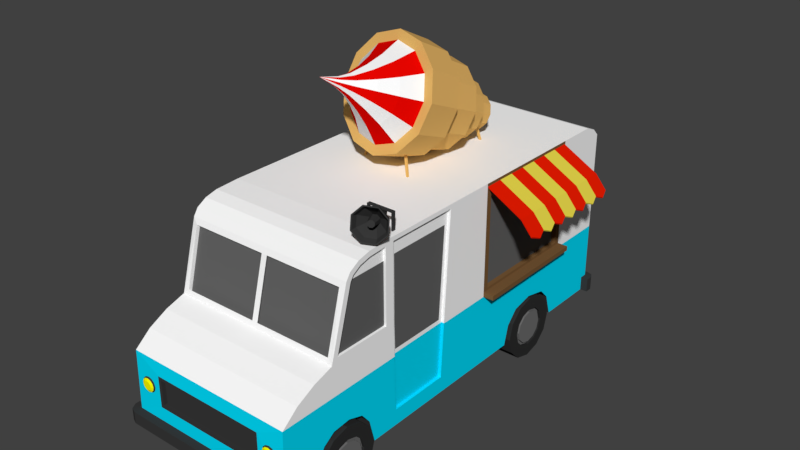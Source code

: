 # Source: icecream_truck013.blend  (saved by Blender 2.79.0; exported with 4.5.12 LTS)
import bpy
from mathutils import Matrix  # noqa: F401  (used for matrix-valued properties, if any)

bpy.ops.wm.read_factory_settings(use_empty=True)
scene = bpy.context.scene
scene.name = 'Scene'

# ---- collections
col_collection_1 = bpy.data.collections.new('Collection 1'); scene.collection.children.link(col_collection_1)

# ---- materials (node trees are filled in below, after node groups)
mat_base = bpy.data.materials.new('Base')
mat_base.alpha_threshold = 0.0
mat_base.diffuse_color = (0.0291, 0.0291, 0.0291, 1.0)
mat_base.roughness = 0.5
mat_base.specular_intensity = 0.0
mat_grey = bpy.data.materials.new('Grey')
mat_grey.alpha_threshold = 0.0
mat_grey.preview_render_type = 'SHADERBALL'
mat_grey.diffuse_color = (0.1574, 0.1574, 0.1574, 1.0)
mat_grey.roughness = 0.5
mat_grey.specular_intensity = 0.0
mat_turquise = bpy.data.materials.new('Turquise')
mat_turquise.alpha_threshold = 0.0
mat_turquise.diffuse_color = (0.0, 0.7403, 1.0, 1.0)
mat_turquise.roughness = 0.5
mat_turquise.specular_intensity = 0.0
mat_glass = bpy.data.materials.new('Glass')
mat_glass.alpha_threshold = 0.0
mat_glass.diffuse_color = (0.1237, 0.1237, 0.1237, 1.0)
mat_glass.roughness = 0.5
mat_red_lights = bpy.data.materials.new('Red Lights')
mat_red_lights.alpha_threshold = 0.0
mat_red_lights.diffuse_color = (0.9258, 0.0, 0.004626, 1.0)
mat_red_lights.roughness = 0.5
mat_red_lights.specular_intensity = 0.0
mat_black = bpy.data.materials.new('Black')
mat_black.alpha_threshold = 0.0
mat_black.diffuse_color = (0.04203, 0.04203, 0.04203, 1.0)
mat_black.roughness = 0.5
mat_black.specular_intensity = 0.0
mat_marquize_red = bpy.data.materials.new('Marquize Red')
mat_marquize_red.alpha_threshold = 0.0
mat_marquize_red.diffuse_color = (0.8, 0.01158, 0.0004253, 1.0)
mat_marquize_red.roughness = 0.5
mat_marquize_red.specular_intensity = 0.0
mat_marquize_yellow = bpy.data.materials.new('Marquize Yellow')
mat_marquize_yellow.alpha_threshold = 0.0
mat_marquize_yellow.diffuse_color = (0.8, 0.6792, 0.06953, 1.0)
mat_marquize_yellow.roughness = 0.5
mat_marquize_yellow.specular_intensity = 0.0
mat_brown = bpy.data.materials.new('Brown')
mat_brown.alpha_threshold = 0.0
mat_brown.diffuse_color = (0.1845, 0.0968, 0.0372, 1.0)
mat_brown.roughness = 0.5
mat_base_001 = bpy.data.materials.new('Base.001')
mat_base_001.alpha_threshold = 0.0
mat_base_001.diffuse_color = (1.0, 1.0, 1.0, 1.0)
mat_base_001.roughness = 0.5
mat_front_lights = bpy.data.materials.new('Front Lights')
mat_front_lights.alpha_threshold = 0.0
mat_front_lights.diffuse_color = (1.0, 1.0, 0.0, 1.0)
mat_front_lights.roughness = 0.5
mat_cone = bpy.data.materials.new('Cone')
mat_cone.alpha_threshold = 0.0
mat_cone.diffuse_color = (0.8, 0.4708, 0.1371, 1.0)
mat_cone.roughness = 0.5
mat_cone.specular_intensity = 0.0
mat_cream_white = bpy.data.materials.new('Cream White')
mat_cream_white.alpha_threshold = 0.0
mat_cream_white.diffuse_color = (1.0, 1.0, 1.0, 1.0)
mat_cream_white.roughness = 0.5
mat_cream_red = bpy.data.materials.new('Cream Red')
mat_cream_red.alpha_threshold = 0.0
mat_cream_red.preview_render_type = 'SHADERBALL'
mat_cream_red.diffuse_color = (0.8, 0.001576, 0.0, 1.0)
mat_cream_red.roughness = 0.5
mat_cream_red.specular_intensity = 0.0
mat_base_002 = bpy.data.materials.new('Base.002')
mat_base_002.alpha_threshold = 0.0
mat_base_002.diffuse_color = (0.0291, 0.0291, 0.0291, 1.0)
mat_base_002.roughness = 0.5
mat_base_002.specular_intensity = 0.0
mat_grey_001 = bpy.data.materials.new('Grey.001')
mat_grey_001.alpha_threshold = 0.0
mat_grey_001.preview_render_type = 'SHADERBALL'
mat_grey_001.diffuse_color = (0.1574, 0.1574, 0.1574, 1.0)
mat_grey_001.roughness = 0.5
mat_grey_001.specular_intensity = 0.0
mat_base_004 = bpy.data.materials.new('Base.004')
mat_base_004.alpha_threshold = 0.0
mat_base_004.diffuse_color = (0.0291, 0.0291, 0.0291, 1.0)
mat_base_004.roughness = 0.5
mat_base_004.specular_intensity = 0.0
mat_grey_003 = bpy.data.materials.new('Grey.003')
mat_grey_003.alpha_threshold = 0.0
mat_grey_003.preview_render_type = 'SHADERBALL'
mat_grey_003.diffuse_color = (0.1574, 0.1574, 0.1574, 1.0)
mat_grey_003.roughness = 0.5
mat_grey_003.specular_intensity = 0.0
mat_base_003 = bpy.data.materials.new('Base.003')
mat_base_003.alpha_threshold = 0.0
mat_base_003.diffuse_color = (0.0291, 0.0291, 0.0291, 1.0)
mat_base_003.roughness = 0.5
mat_base_003.specular_intensity = 0.0
mat_grey_002 = bpy.data.materials.new('Grey.002')
mat_grey_002.alpha_threshold = 0.0
mat_grey_002.preview_render_type = 'SHADERBALL'
mat_grey_002.diffuse_color = (0.1574, 0.1574, 0.1574, 1.0)
mat_grey_002.roughness = 0.5
mat_grey_002.specular_intensity = 0.0

# ---- material node trees

# ---- world
world_world = bpy.data.worlds.new('World'); scene.world = world_world
world_world.color = (0.05088, 0.05088, 0.05088)
world_world.use_sun_shadow = False
world_world.sun_shadow_jitter_overblur = 0.0
world_world.cycles.sampling_method = 'MANUAL'

# ---- meshes
me_cylinder_002 = bpy.data.meshes.new('Cylinder.002')
me_cylinder_002.from_pydata([(0.1418, -0.2121, -1.49e-07), (-0.153, -0.4118, -1.49e-07), (0.1418, -0.1837, 0.106), (-0.153, -0.3566, 0.2059), (0.1418, -0.106, 0.1837), (-0.153, -0.2059, 0.3566), (0.1418, 4.768e-07, 0.2121), (-0.153, 5.364e-07, 0.4118), (0.1418, 0.106, 0.1837), (-0.153, 0.2059, 0.3566), (0.1418, 0.1837, 0.106), (-0.153, 0.3566, 0.2059), (0.1418, 0.2121, -1.49e-07), (-0.153, 0.4118, -1.192e-07), (0.1418, 0.1837, -0.106), (-0.153, 0.3566, -0.2059), (0.1418, 0.106, -0.1837), (-0.153, 0.2059, -0.3566), (0.1418, 5.96e-07, -0.2121), (-0.153, 6.557e-07, -0.4118), (0.1418, -0.106, -0.1837), (-0.153, -0.2059, -0.3566), (0.1418, -0.1837, -0.106), (-0.153, -0.3566, -0.2059), (0.1418, -0.4118, -1.49e-07), (0.1418, -0.3566, 0.2059), (0.1418, -0.2059, 0.3566), (0.1418, 5.364e-07, 0.4118), (0.1418, 0.2059, 0.3566), (0.1418, 0.3566, 0.2059), (0.1418, 0.4118, -1.192e-07), (0.1418, 0.3566, -0.2059), (0.1418, 0.2059, -0.3566), (0.1418, 6.557e-07, -0.4118), (0.1418, -0.2059, -0.3566), (0.1418, -0.3566, -0.2059), (0.1418, -0.2529, -1.49e-07), (0.1418, -0.219, 0.1265), (0.1418, -0.1265, 0.219), (0.1418, 4.768e-07, 0.2529), (0.1418, 0.1265, 0.219), (0.1418, 0.219, 0.1265), (0.1418, 0.2529, -1.49e-07), (0.1418, 0.219, -0.1265), (0.1418, 0.1265, -0.219), (0.1418, 5.96e-07, -0.2529), (0.1418, -0.1265, -0.219), (0.1418, -0.219, -0.1265), (0.1093, -0.2529, -1.49e-07), (0.1093, -0.219, 0.1265), (0.1093, -0.1265, 0.219), (0.1093, 4.768e-07, 0.2529), (0.1093, 0.1265, 0.219), (0.1093, 0.219, 0.1265), (0.1093, 0.2529, -1.49e-07), (0.1093, 0.219, -0.1265), (0.1093, 0.1265, -0.219), (0.1093, 5.96e-07, -0.2529), (0.1093, -0.1265, -0.219), (0.1093, -0.219, -0.1265), (0.1093, -0.2121, -1.49e-07), (0.1093, -0.1837, 0.106), (0.1093, -0.106, 0.1837), (0.1093, 4.768e-07, 0.2121), (0.1093, 0.106, 0.1837), (0.1093, 0.1837, 0.106), (0.1093, 0.2121, -1.49e-07), (0.1093, 0.1837, -0.106), (0.1093, 0.106, -0.1837), (0.1093, 5.96e-07, -0.2121), (0.1093, -0.106, -0.1837), (0.1093, -0.1837, -0.106)], [], [(24, 25, 3, 1), (25, 26, 5, 3), (26, 27, 7, 5), (27, 28, 9, 7), (28, 29, 11, 9), (29, 30, 13, 11), (30, 31, 15, 13), (31, 32, 17, 15), (32, 33, 19, 17), (33, 34, 21, 19), (3, 5, 7, 9, 11, 13, 15, 17, 19, 21, 23, 1), (34, 35, 23, 21), (35, 24, 1, 23), (0, 22, 20, 18, 16, 14, 12, 10, 8, 6, 4, 2), (37, 25, 24, 36), (38, 26, 25, 37), (39, 27, 26, 38), (40, 28, 27, 39), (41, 29, 28, 40), (42, 30, 29, 41), (43, 31, 30, 42), (44, 32, 31, 43), (45, 33, 32, 44), (46, 34, 33, 45), (47, 35, 34, 46), (36, 24, 35, 47), (10, 65, 64, 8), (0, 60, 71, 22), (41, 53, 54, 42), (8, 64, 63, 6), (22, 71, 70, 20), (40, 52, 53, 41), (6, 63, 62, 4), (47, 59, 48, 36), (20, 70, 69, 18), (39, 51, 52, 40), (4, 62, 61, 2), (46, 58, 59, 47), (61, 49, 48, 60), (62, 50, 49, 61), (63, 51, 50, 62), (64, 52, 51, 63), (65, 53, 52, 64), (66, 54, 53, 65), (67, 55, 54, 66), (68, 56, 55, 67), (69, 57, 56, 68), (70, 58, 57, 69), (71, 59, 58, 70), (60, 48, 59, 71), (42, 54, 55, 43), (12, 66, 65, 10), (43, 55, 56, 44), (36, 48, 49, 37), (14, 67, 66, 12), (44, 56, 57, 45), (37, 49, 50, 38), (16, 68, 67, 14), (45, 57, 58, 46), (2, 61, 60, 0), (38, 50, 51, 39), (18, 69, 68, 16)])
me_cylinder_002.polygons.foreach_set('material_index', [0, 0, 0, 0, 0, 0, 0, 0, 0, 0, 0, 0, 0, 1, 0, 0, 0, 0, 0, 0, 0, 0, 0, 0, 0, 0, 1, 1, 0, 1, 1, 0, 1, 0, 1, 0, 1, 0, 1, 1, 1, 1, 1, 1, 1, 1, 1, 1, 1, 1, 0, 1, 0, 0, 1, 0, 0, 1, 0, 1, 0, 1])
me_cylinder_002.materials.append(mat_base)
me_cylinder_002.materials.append(mat_grey)
me_cylinder_002.use_remesh_preserve_volume = False
me_cylinder_002.use_remesh_preserve_attributes = False
me_cylinder_002.use_mirror_vertex_groups = False
me_cylinder_002.update()
me_cube_001 = bpy.data.meshes.new('Cube.001')
me_cube_001.from_pydata([(-1.014, 4.852, -0.2138), (-1.014, 4.852, -0.05084), (-0.973, 4.889, -0.1913), (-0.973, 4.889, -0.07331), (-0.7168, 4.852, -0.2138), (-0.7168, 4.852, -0.05084), (-0.7578, 4.889, -0.1913), (-0.7578, 4.889, -0.07331), (0.7354, 4.852, -0.2138), (0.7354, 4.852, -0.05084), (0.7763, 4.889, -0.1913), (0.7763, 4.889, -0.07331), (1.032, 4.852, -0.2138), (1.032, 4.852, -0.05084), (0.9915, 4.889, -0.1913), (0.9915, 4.889, -0.07331), (1.104, 4.852, -0.4737), (1.104, -0.7108, -0.4737), (0.7096, -0.7102, 0.2072), (1.036, 0.02422, 0.8615), (1.036, 0.2139, 1.574), (0.8494, 4.852, 0.1731), (1.104, 0.006726, 0.004649), (1.104, 0.2357, 0.02546), (1.104, 3.502, -0.003939), (1.104, 3.016, -0.4737), (1.104, 4.001, -0.4737), (1.104, -0.3008, -0.4737), (1.104, 0.6189, -0.4737), (0.0442, 0.2139, 1.574), (0.0442, 0.02422, 0.8615), (1.104, 0.3032, 1.612), (1.104, 0.09217, 0.8604), (1.036, 0.2543, 1.539), (1.036, 0.06462, 0.8262), (1.104, 0.8246, 1.786), (0.8494, 4.852, 1.559), (0.7096, -0.7102, -0.1115), (1.104, -0.8177, -0.4737), (1.104, -0.8177, -0.3231), (1.219, -0.7108, -0.4737), (1.219, -0.7108, -0.3231), (1.176, -0.7867, -0.4737), (1.176, -0.7867, -0.3231), (1.104, -0.649, -0.4737), (1.104, -0.649, -0.3231), (1.219, -0.649, -0.4737), (1.219, -0.649, -0.3231), (1.104, 0.5904, 1.773), (1.104, 0.4487, 1.738), (1.104, 0.3458, 1.677), (1.104, 4.852, 0.03033), (0.04391, 4.852, 0.1731), (1.104, 4.852, 1.701), (0.04391, 4.852, 1.559), (0.1784, 4.907, 0.9562), (0.1784, 4.907, 1.231), (0.4846, 4.907, 0.9562), (0.4846, 4.907, 1.231), (1.104, -0.7135, -0.3231), (1.104, -0.695, 0.4188), (0.7494, -0.7102, -0.1513), (0.7494, -0.7102, 0.247), (0.7096, -0.6593, -0.1115), (0.7096, -0.6593, 0.2072), (1.104, 4.852, -0.2918), (1.104, 4.93, -0.4737), (1.104, 4.93, -0.2918), (1.199, 4.852, -0.4737), (1.199, 4.852, -0.2918), (1.168, 4.91, -0.4737), (1.168, 4.91, -0.2918), (1.104, 4.759, -0.4737), (1.104, 4.759, -0.2918), (1.199, 4.759, -0.4737), (1.199, 4.759, -0.2918), (1.104, 1.817, -0.4737), (1.104, -0.2377, -0.2512), (1.104, -0.139, -0.09598), (1.104, 0.4315, -0.03801), (1.104, 0.5462, -0.181), (1.104, 3.082, -0.2229), (1.104, 3.231, -0.0633), (1.104, 3.788, -0.06542), (1.104, 3.918, -0.2), (1.104, 0.8274, 0.8588), (1.104, 0.2435, 1.64), (1.104, 0.006727, 0.7958), (1.104, 0.5808, 1.838), (1.104, 0.9427, 1.801), (1.104, 0.2999, 1.725), (1.104, 0.4238, 1.799), (1.104, 0.9458, 0.7948), (1.073, 0.3032, 1.612), (1.073, 0.09217, 0.8604), (1.073, 0.5904, 1.773), (1.073, 0.8246, 1.786), (1.073, 0.3458, 1.677), (1.073, 0.4487, 1.738), (1.073, 0.8274, 0.8588), (1.104, 4.852, 0.4281), (1.104, 1.88, 1.801), (1.104, 0.9573, 0.4232), (1.104, 1.802, 0.4261), (1.104, 0.9789, -0.272), (1.104, 1.762, -0.2704), (1.104, 0.8924, 0.7939), (1.104, 0.8892, 1.854), (1.104, 0.904, 0.4215), (1.104, 0.9271, -0.3254), (1.104, 1.813, -0.3236), (1.104, 1.855, 0.4231), (1.067, 1.008, 0.4752), (1.067, 1.753, 0.4778), (1.067, 0.9977, 0.7957), (1.067, 0.9948, 1.623), (1.067, 1.825, 1.623), (1.067, 0.9789, -0.272), (1.067, 1.762, -0.2704), (1.104, 4.761, 1.793), (1.104, 4.612, 1.854), (0.04391, 4.907, 0.1731), (0.04391, 4.907, 1.559), (0.8494, 4.907, 0.1731), (0.8494, 4.907, 1.559), (0.1509, 4.907, 0.9287), (0.1509, 4.907, 1.258), (0.5121, 4.907, 0.9287), (0.5121, 4.907, 1.258), (0.1784, 4.872, 0.9562), (0.1784, 4.872, 1.231), (0.4846, 4.872, 0.9562), (0.4846, 4.872, 1.231), (1.104, 1.937, 1.854), (0.007305, 0.006727, 0.7958), (0.007305, 0.2435, 1.64), (0.007305, 4.852, 0.03033), (-1.09, 4.852, -0.4737), (-1.09, -0.7108, -0.4737), (-0.695, -0.7102, 0.2072), (-1.022, 0.02422, 0.8615), (-1.022, 0.2139, 1.574), (-0.8348, 4.852, 0.1731), (-1.09, 0.006726, 0.004649), (-1.09, 0.2357, 0.02546), (-1.09, 3.502, -0.003939), (-1.09, 3.016, -0.4737), (-1.09, 4.001, -0.4737), (-1.09, -0.3008, -0.4737), (-1.09, 0.6189, -0.4737), (-0.02959, 0.2139, 1.574), (-0.02959, 0.02422, 0.8615), (-1.09, 0.3032, 1.612), (-1.09, 0.09217, 0.8604), (0.007305, 0.2543, 1.539), (0.007305, 0.06462, 0.8262), (-1.022, 0.2543, 1.539), (-1.022, 0.06462, 0.8262), (-1.09, 0.8246, 1.786), (0.007305, 4.852, 1.701), (-0.8348, 4.852, 1.559), (-0.695, -0.7102, -0.1115), (0.007305, -0.8177, -0.4737), (-1.09, -0.8177, -0.4737), (-1.09, -0.8177, -0.3231), (-1.204, -0.7108, -0.4737), (-1.204, -0.7108, -0.3231), (-1.162, -0.7867, -0.4737), (-1.162, -0.7867, -0.3231), (-1.09, -0.649, -0.4737), (-1.09, -0.649, -0.3231), (-1.204, -0.649, -0.4737), (-1.204, -0.649, -0.3231), (-1.09, 0.5904, 1.773), (-1.09, 0.4487, 1.738), (-1.09, 0.3458, 1.677), (-1.09, 4.852, 0.03033), (-0.0293, 4.852, 0.1731), (-1.09, 4.852, 1.701), (-0.0293, 4.852, 1.559), (-0.1638, 4.907, 0.9562), (-0.1638, 4.907, 1.231), (-0.47, 4.907, 0.9562), (-0.47, 4.907, 1.231), (-1.09, -0.7135, -0.3231), (-1.09, -0.695, 0.4188), (-0.7347, -0.7102, -0.1513), (-0.7347, -0.7102, 0.247), (-0.695, -0.6593, -0.1115), (-0.695, -0.6593, 0.2072), (-1.09, 4.852, -0.2918), (0.007305, 4.852, -0.2918), (-1.09, 4.93, -0.4737), (-1.09, 4.93, -0.2918), (0.007305, 4.93, -0.2918), (-1.185, 4.852, -0.4737), (-1.185, 4.852, -0.2918), (-1.154, 4.91, -0.4737), (-1.154, 4.91, -0.2918), (-1.09, 4.759, -0.4737), (-1.09, 4.759, -0.2918), (-1.185, 4.759, -0.4737), (-1.185, 4.759, -0.2918), (-1.09, 1.817, -0.4737), (-1.09, -0.2377, -0.2512), (-1.09, -0.139, -0.09598), (-1.09, 0.4315, -0.03801), (-1.09, 0.5462, -0.181), (-1.09, 3.082, -0.2229), (-1.09, 3.231, -0.0633), (-1.09, 3.788, -0.06542), (-1.09, 3.918, -0.2), (-1.09, 0.8274, 0.8588), (-1.09, 0.2435, 1.64), (-1.09, 0.006727, 0.7958), (-1.09, 0.5808, 1.838), (-1.09, 0.9427, 1.801), (-1.09, 0.2999, 1.725), (-1.09, 0.4238, 1.799), (-1.09, 0.9458, 0.7948), (-1.059, 0.3032, 1.612), (-1.059, 0.09217, 0.8604), (-1.059, 0.5904, 1.773), (-1.059, 0.8246, 1.786), (-1.059, 0.3458, 1.677), (-1.059, 0.4487, 1.738), (-1.059, 0.8274, 0.8588), (-1.09, 4.852, 0.4281), (-1.09, 1.88, 1.801), (-1.09, 0.9573, 0.4232), (-1.09, 1.802, 0.4261), (-1.09, 0.9789, -0.272), (-1.09, 1.762, -0.2704), (-1.09, 0.8924, 0.7939), (-1.09, 0.8892, 1.854), (-1.09, 0.904, 0.4215), (-1.09, 0.9271, -0.3254), (-1.09, 1.813, -0.3236), (-1.09, 1.855, 0.4231), (-1.052, 1.008, 0.4752), (-1.052, 1.753, 0.4778), (-1.052, 0.9977, 0.7957), (-1.052, 0.9948, 1.617), (-1.052, 1.825, 1.617), (-1.052, 0.9789, -0.272), (-1.052, 1.762, -0.2704), (-1.09, 4.761, 1.793), (-1.09, 4.612, 1.854), (-0.0293, 4.907, 0.1731), (-0.0293, 4.907, 1.559), (-0.8348, 4.907, 0.1731), (-0.8348, 4.907, 1.559), (-0.1363, 4.907, 0.9287), (-0.1363, 4.907, 1.258), (-0.4975, 4.907, 0.9287), (-0.4975, 4.907, 1.258), (-0.1638, 4.872, 0.9562), (-0.1638, 4.872, 1.231), (-0.47, 4.872, 0.9562), (-0.47, 4.872, 1.231), (-1.09, 1.937, 1.854), (1.104, 2.61, 1.746), (1.104, 2.539, 0.4247), (1.104, 4.035, 1.746), (1.104, 4.106, 0.4266), (1.104, 2.61, 0.5169), (1.104, 4.035, 0.5169), (1.238, 2.539, 0.4838), (1.238, 2.539, 0.4247), (1.238, 4.106, 0.4266), (1.238, 4.106, 0.4838), (1.104, 4.106, 1.854), (1.104, 2.539, 1.854), (1.104, 2.539, 0.4838), (1.104, 4.106, 0.4838), (1.045, 4.035, 1.746), (1.045, 2.61, 1.746), (1.045, 2.61, 0.5169), (1.045, 4.035, 0.5169), (0.9137, -0.7108, 0.168), (0.9625, -0.7108, 0.155), (0.9982, -0.7108, 0.1192), (1.011, -0.7108, 0.07046), (0.9982, -0.7108, 0.02167), (0.9625, -0.7108, -0.01404), (0.9137, -0.7108, -0.02711), (0.8649, -0.7108, -0.01404), (0.8292, -0.7108, 0.02167), (0.8161, -0.7108, 0.07046), (0.8292, -0.7108, 0.1192), (0.8649, -0.7108, 0.155), (-0.9013, -0.7108, 0.1659), (-0.8525, -0.7108, 0.1528), (-0.8168, -0.7108, 0.1171), (-0.8037, -0.7108, 0.06831), (-0.8168, -0.7108, 0.01952), (-0.8525, -0.7108, -0.01619), (-0.9013, -0.7108, -0.02926), (-0.9501, -0.7108, -0.01619), (-0.9858, -0.7108, 0.01952), (-0.9989, -0.7108, 0.06831), (-0.9858, -0.7108, 0.1171), (-0.9501, -0.7108, 0.1528), (1.104, 0.7196, 2.246), (1.205, 0.7477, 2.138), (1.213, 0.7231, 1.99), (1.121, 0.6602, 1.887), (0.9852, 0.5958, 1.891), (0.8837, 0.5677, 1.999), (0.8764, 0.5923, 2.148), (0.9676, 0.6552, 2.25), (0.9267, 0.965, 2.073), (0.96, 0.9743, 2.037), (0.9624, 0.9662, 1.988), (0.9325, 0.9455, 1.955), (0.8877, 0.9244, 1.956), (0.8544, 0.9151, 1.991), (0.852, 0.9232, 2.04), (0.8819, 0.9439, 2.074), (1.218, 0.7551, 2.144), (1.109, 0.7247, 2.26), (1.226, 0.7285, 1.983), (1.128, 0.6604, 1.873), (0.9803, 0.5908, 1.877), (0.8706, 0.5603, 1.993), (0.8627, 0.5869, 2.154), (0.9613, 0.655, 2.265), (1.016, 0.8526, 2.059), (0.9836, 0.8437, 2.093), (1.018, 0.8449, 2.012), (0.9892, 0.825, 1.98), (0.9461, 0.8046, 1.981), (0.914, 0.7957, 2.015), (0.9117, 0.8035, 2.062), (0.9405, 0.8234, 2.094), (1.152, 0.7963, 2.116), (1.065, 0.7723, 2.208), (1.158, 0.7753, 1.99), (1.08, 0.7217, 1.902), (0.9644, 0.6669, 1.906), (0.8779, 0.6429, 1.998), (0.8717, 0.6639, 2.124), (0.9494, 0.7175, 2.211), (1.06, 0.7166, 2.076), (1.038, 0.7105, 2.099), (1.062, 0.7113, 2.044), (1.042, 0.6977, 2.022), (1.013, 0.6838, 2.023), (0.9909, 0.6777, 2.046), (0.9893, 0.683, 2.078), (1.009, 0.6966, 2.1), (1.0, 0.8672, 2.148), (1.06, 0.7978, 2.217), (1.153, 0.8238, 2.117), (1.065, 0.885, 2.08), (1.16, 0.8011, 1.98), (1.069, 0.8694, 1.986), (1.076, 0.7429, 1.885), (1.012, 0.8297, 1.922), (0.95, 0.6834, 1.889), (0.9255, 0.789, 1.924), (0.8562, 0.6574, 1.989), (0.8614, 0.7712, 1.992), (0.8495, 0.6801, 2.126), (0.8568, 0.7868, 2.086), (0.9338, 0.7383, 2.22), (0.9144, 0.8265, 2.151), (0.903, 1.009, 2.058), (0.9331, 1.017, 2.026), (0.9353, 1.01, 1.982), (0.9083, 0.991, 1.952), (0.8678, 0.9719, 1.953), (0.8377, 0.9635, 1.985), (0.8356, 0.9708, 2.029), (0.8626, 0.9895, 2.059), (0.8665, 1.085, 2.044), (0.8966, 1.093, 2.012), (0.8988, 1.086, 1.968), (0.8717, 1.067, 1.937), (0.8313, 1.048, 1.939), (0.8012, 1.04, 1.971), (0.7991, 1.047, 2.015), (0.8261, 1.066, 2.045), (1.016, 1.015, 1.854), (1.016, 1.015, 2.056), (1.016, 1.058, 1.854), (1.016, 1.058, 2.056), (1.032, 1.015, 1.854), (1.032, 1.015, 2.056), (1.032, 1.058, 1.854), (1.032, 1.058, 2.056), (1.032, 1.058, 2.07), (1.032, 1.015, 2.07), (0.7068, 1.015, 2.056), (0.7068, 1.058, 2.056), (0.6941, 1.015, 2.056), (0.6941, 1.058, 2.056), (0.6941, 1.015, 2.07), (0.6941, 1.058, 2.07), (0.7068, 1.015, 1.854), (0.7068, 1.058, 1.854), (0.6941, 1.015, 1.854), (0.6941, 1.058, 1.854), (1.104, 2.548, 1.818), (1.559, 2.548, 1.567), (1.104, 2.775, 1.818), (1.559, 2.775, 1.567), (1.104, 2.775, 1.802), (1.104, 2.548, 1.802), (1.55, 2.548, 1.551), (1.55, 2.775, 1.551), (1.692, 2.564, 1.386), (1.692, 2.791, 1.386), (1.683, 2.564, 1.37), (1.683, 2.791, 1.37), (1.717, 2.684, 1.326), (1.726, 2.679, 1.342), (1.104, 2.994, 1.818), (1.559, 2.994, 1.567), (1.104, 2.994, 1.802), (1.55, 2.994, 1.551), (1.692, 3.011, 1.386), (1.683, 3.011, 1.37), (1.717, 2.903, 1.326), (1.726, 2.898, 1.342), (1.104, 3.214, 1.818), (1.559, 3.214, 1.567), (1.104, 3.214, 1.802), (1.55, 3.214, 1.551), (1.692, 3.23, 1.386), (1.683, 3.23, 1.37), (1.717, 3.123, 1.326), (1.726, 3.118, 1.342), (1.104, 3.433, 1.818), (1.559, 3.433, 1.567), (1.104, 3.433, 1.802), (1.55, 3.433, 1.551), (1.692, 3.45, 1.386), (1.683, 3.45, 1.37), (1.717, 3.342, 1.326), (1.726, 3.337, 1.342), (1.104, 3.652, 1.818), (1.559, 3.652, 1.567), (1.104, 3.652, 1.802), (1.55, 3.652, 1.551), (1.692, 3.669, 1.386), (1.683, 3.669, 1.37), (1.717, 3.562, 1.326), (1.726, 3.557, 1.342), (1.104, 3.872, 1.818), (1.559, 3.872, 1.567), (1.104, 3.872, 1.802), (1.55, 3.872, 1.551), (1.692, 3.889, 1.386), (1.683, 3.889, 1.37), (1.717, 3.781, 1.326), (1.726, 3.776, 1.342), (1.104, 4.091, 1.818), (1.559, 4.091, 1.567), (1.104, 4.091, 1.802), (1.55, 4.091, 1.551), (1.692, 4.108, 1.386), (1.683, 4.108, 1.37), (1.717, 4.001, 1.326), (1.726, 3.996, 1.342), (1.067, 0.9573, 0.4232), (1.067, 1.802, 0.4261), (1.067, 0.9458, 0.7948), (1.067, 0.9427, 1.801), (1.067, 1.88, 1.801), (-1.052, 0.9573, 0.4232), (-1.052, 1.802, 0.4261), (-1.052, 0.9458, 0.7948), (-1.052, 0.9427, 1.801), (-1.052, 1.88, 1.801), (1.073, 0.8251, 1.613), (-1.059, 0.8251, 1.611), (0.9137, -0.7428, 0.1271), (0.9137, -0.7275, 0.1566), (0.942, -0.7428, 0.1195), (0.9568, -0.7275, 0.145), (0.9628, -0.7428, 0.09878), (0.9883, -0.7275, 0.1135), (0.9704, -0.7428, 0.07046), (0.9998, -0.7275, 0.07046), (0.9628, -0.7428, 0.04213), (0.9883, -0.7275, 0.0274), (0.942, -0.7428, 0.02139), (0.9568, -0.7275, -0.004112), (0.9137, -0.7428, 0.0138), (0.9137, -0.7275, -0.01565), (0.8854, -0.7428, 0.02139), (0.8707, -0.7275, -0.004112), (0.8646, -0.7428, 0.04213), (0.8391, -0.7275, 0.0274), (0.8571, -0.7428, 0.07046), (0.8276, -0.7275, 0.07046), (0.8646, -0.7428, 0.09878), (0.8391, -0.7275, 0.1135), (0.8854, -0.7428, 0.1195), (0.8707, -0.7275, 0.145), (-0.9013, -0.7428, 0.125), (-0.9013, -0.7275, 0.1544), (-0.873, -0.7428, 0.1174), (-0.8582, -0.7275, 0.1429), (-0.8522, -0.7428, 0.09663), (-0.8267, -0.7275, 0.1114), (-0.8446, -0.7428, 0.06831), (-0.8152, -0.7275, 0.06831), (-0.8522, -0.7428, 0.03998), (-0.8267, -0.7275, 0.02525), (-0.873, -0.7428, 0.01924), (-0.8582, -0.7275, -0.006262), (-0.9013, -0.7428, 0.01165), (-0.9013, -0.7275, -0.0178), (-0.9296, -0.7428, 0.01924), (-0.9443, -0.7275, -0.006262), (-0.9504, -0.7428, 0.03998), (-0.9759, -0.7275, 0.02525), (-0.9579, -0.7428, 0.06831), (-0.9874, -0.7275, 0.06831), (-0.9504, -0.7428, 0.09663), (-0.9759, -0.7275, 0.1114), (-0.9296, -0.7428, 0.1174), (-0.9443, -0.7275, 0.1429), (-0.03743, 2.876, 3.08), (-0.09624, 2.452, 3.256), (0.2509, 2.816, 3.032), (0.1919, 2.392, 3.208), (0.468, 2.712, 2.851), (0.4088, 2.288, 3.028), (0.5557, 2.592, 2.587), (0.4964, 2.168, 2.764), (0.4905, 2.487, 2.31), (0.4313, 2.063, 2.487), (0.2899, 2.426, 2.094), (0.2308, 2.003, 2.271), (0.007605, 2.426, 1.998), (-0.05124, 2.002, 2.175), (-0.2807, 2.485, 2.046), (-0.3393, 2.062, 2.223), (-0.4979, 2.589, 2.227), (-0.5563, 2.166, 2.403), (-0.5856, 2.71, 2.491), (-0.6439, 2.286, 2.667), (-0.5204, 2.814, 2.768), (-0.5788, 2.39, 2.944), (-0.3197, 2.875, 2.984), (-0.3783, 2.451, 3.16), (0.538, 2.721, 2.897), (0.6384, 2.583, 2.594), (0.2894, 2.84, 3.103), (-0.0407, 2.908, 3.159), (0.5638, 2.463, 2.277), (0.3341, 2.394, 2.03), (0.01087, 2.393, 1.919), (-0.3193, 2.461, 1.975), (-0.5678, 2.58, 2.181), (-0.6683, 2.718, 2.484), (-0.5936, 2.838, 2.801), (-0.3639, 2.908, 3.048), (0.4048, 3.1, 2.607), (0.4709, 3.009, 2.408), (0.2413, 3.178, 2.743), (0.02401, 3.223, 2.779), (0.4218, 2.93, 2.199), (0.2706, 2.884, 2.037), (0.05794, 2.884, 1.964), (-0.1593, 2.929, 2.0), (-0.3229, 3.007, 2.136), (-0.389, 3.098, 2.335), (-0.3399, 3.177, 2.544), (-0.1887, 3.222, 2.707), (0.4973, 3.111, 2.667), (0.5802, 2.998, 2.417), (0.2922, 3.21, 2.837), (0.01969, 3.266, 2.883), (0.5186, 2.899, 2.155), (0.329, 2.841, 1.951), (0.06225, 2.841, 1.86), (-0.2102, 2.897, 1.906), (-0.4154, 2.995, 2.076), (-0.4983, 3.109, 2.326), (-0.4367, 3.208, 2.588), (-0.2471, 3.265, 2.792), (0.3075, 3.404, 2.381), (0.3477, 3.349, 2.26), (0.2078, 3.452, 2.464), (0.07537, 3.479, 2.486), (0.3178, 3.301, 2.132), (0.2257, 3.273, 2.033), (0.09605, 3.272, 1.989), (-0.03635, 3.3, 2.011), (-0.136, 3.348, 2.094), (-0.1763, 3.403, 2.215), (-0.1464, 3.451, 2.342), (-0.05426, 3.479, 2.442), (0.3928, 3.415, 2.436), (0.4486, 3.338, 2.268), (0.2548, 3.481, 2.551), (0.07139, 3.519, 2.582), (0.4071, 3.272, 2.092), (0.2796, 3.233, 1.955), (0.1, 3.233, 1.893), (-0.08333, 3.271, 1.924), (-0.2214, 3.337, 2.039), (-0.2772, 3.413, 2.207), (-0.2357, 3.48, 2.383), (-0.1081, 3.518, 2.52), (0.3095, 3.673, 2.244), (0.3433, 3.627, 2.142), (0.226, 3.713, 2.313), (0.115, 3.736, 2.332), (0.3182, 3.587, 2.036), (0.241, 3.563, 1.953), (0.1324, 3.563, 1.915), (0.02144, 3.586, 1.934), (-0.06209, 3.626, 2.003), (-0.09584, 3.672, 2.105), (-0.07076, 3.713, 2.212), (0.006434, 3.736, 2.295), (0.6146, 2.156, 2.774), (0.5088, 2.301, 3.093), (0.2469, 2.426, 3.31), (-0.1009, 2.498, 3.368), (0.536, 2.029, 2.44), (0.294, 1.956, 2.179), (-0.04657, 1.956, 2.063), (-0.3944, 2.028, 2.121), (-0.6563, 2.153, 2.339), (-0.7621, 2.298, 2.657), (-0.6835, 2.424, 2.992), (-0.4415, 2.498, 3.252), (-0.3168, 1.436, 3.056), (0.2024, 2.197, 2.065), (0.225, 2.198, 2.075), (0.2045, 2.22, 2.057), (0.2271, 2.221, 2.067), (0.3215, 2.093, 1.809), (0.344, 2.094, 1.819), (0.3236, 2.116, 1.8), (0.3462, 2.117, 1.81), (-0.4831, 2.285, 1.799), (-0.4593, 2.283, 1.793), (-0.4825, 2.261, 1.807), (-0.4587, 2.26, 1.8), (-0.4046, 2.377, 2.075), (-0.3808, 2.376, 2.069), (-0.404, 2.354, 2.083), (-0.3802, 2.352, 2.076), (0.2153, 3.466, 2.076), (0.2387, 3.464, 2.083), (0.2165, 3.491, 2.078), (0.2399, 3.489, 2.085), (0.3086, 3.485, 1.79), (0.332, 3.483, 1.797), (0.3098, 3.509, 1.792), (0.3332, 3.508, 1.799), (-0.1337, 3.575, 1.79), (-0.1108, 3.58, 1.781), (-0.1326, 3.553, 1.78), (-0.1097, 3.557, 1.772), (-0.02154, 3.474, 2.05), (0.001355, 3.479, 2.042), (-0.02046, 3.451, 2.041), (0.002431, 3.456, 2.033), (0.171, 1.796, 2.908), (0.3365, 1.957, 2.846), (0.2773, 2.038, 3.025), (0.1337, 1.847, 3.02), (0.1306, 2.108, 3.147), (0.04154, 1.891, 3.096), (-0.0641, 2.149, 3.179), (-0.08092, 1.917, 3.117), (0.1433, 1.752, 2.79), (0.2925, 1.886, 2.659), (0.0581, 1.726, 2.698), (0.157, 1.845, 2.514), (-0.06179, 1.726, 2.657), (-0.03369, 1.845, 2.448), (-0.1843, 1.751, 2.678), (-0.2284, 1.885, 2.481), (-0.2765, 1.795, 2.754), (-0.3751, 1.955, 2.603), (-0.3137, 1.846, 2.867), (-0.4343, 2.037, 2.781), (-0.286, 1.891, 2.984), (-0.3903, 2.107, 2.968), (-0.2008, 1.917, 3.076), (-0.2548, 2.148, 3.114), (-0.1391, 1.571, 2.994), (-0.01475, 1.663, 2.956), (-0.0333, 1.688, 3.012), (-0.1482, 1.583, 3.021), (-0.07922, 1.71, 3.05), (-0.1706, 1.594, 3.04), (-0.1402, 1.723, 3.061), (-0.2004, 1.6, 3.045), (-0.1458, 1.56, 2.965), (-0.02854, 1.64, 2.898), (-0.1666, 1.554, 2.943), (-0.07097, 1.628, 2.852), (-0.1958, 1.554, 2.933), (-0.1307, 1.627, 2.832), (-0.2256, 1.56, 2.938), (-0.1917, 1.64, 2.842), (-0.248, 1.571, 2.957), (-0.2376, 1.662, 2.88), (-0.2571, 1.583, 2.984), (-0.2561, 1.688, 2.936), (-0.2504, 1.594, 3.013), (-0.2424, 1.71, 2.995), (-0.2296, 1.6, 3.035), (-0.1999, 1.723, 3.04), (1.104, -0.2448, 0.7153), (1.104, -0.4865, 0.5915), (-1.09, -0.4865, 0.5915), (-1.09, -0.2448, 0.7153)], [(162, 38), (65, 191), (67, 194), (162, 163), (190, 191), (193, 194)], [(0, 1, 3, 2), (2, 3, 7, 6), (6, 7, 5, 4), (2, 6, 4, 0), (7, 3, 1, 5), (8, 9, 11, 10), (10, 11, 15, 14), (14, 15, 13, 12), (10, 14, 12, 8), (15, 11, 9, 13), (20, 29, 154, 33), (67, 193, 190, 65), (26, 16, 65, 51, 100, 264, 262, 111, 110, 109, 108, 60, 59, 17, 27, 77, 78, 22, 23, 79, 80, 28, 76, 25, 81, 82, 24, 83, 84), (30, 29, 135, 150, 151, 134), (20, 19, 87, 86), (19, 30, 134, 87), (29, 20, 86, 135), (154, 155, 34, 33), (19, 20, 33, 34), (29, 30, 155, 154), (30, 19, 34, 155), (52, 54, 122, 121), (59, 39, 43, 41), (40, 41, 43, 42), (39, 38, 42, 43), (38, 17, 40, 42), (41, 40, 46, 47), (44, 45, 47, 46), (40, 17, 44, 46), (59, 41, 47, 45), (52, 21, 51, 136), (36, 54, 159, 53), (54, 52, 136, 159), (21, 36, 53, 100, 51), (56, 58, 132, 130), (21, 52, 121, 123), (36, 21, 123, 124), (54, 36, 124, 122), (62, 61, 59, 60), (18, 37, 61, 62), (37, 18, 64, 63), (51, 65, 190, 176), (66, 67, 71, 70), (69, 68, 70, 71), (16, 66, 70, 68), (67, 65, 69, 71), (73, 72, 74, 75), (68, 69, 75, 74), (69, 65, 73, 75), (16, 68, 74, 72), (48, 49, 98, 95), (32, 31, 86, 87), (48, 35, 107, 88), (50, 49, 91, 90), (49, 48, 88, 91), (31, 50, 90, 86), (85, 32, 87, 106), (35, 85, 106, 107), (94, 99, 475, 93), (35, 48, 95, 96), (85, 35, 96, 475, 99), (50, 31, 93, 97), (49, 50, 97, 98), (31, 32, 94, 93), (32, 85, 99, 94), (714, 87, 214, 717), (104, 105, 118, 117), (92, 102, 465, 467), (92, 89, 107, 106), (89, 101, 133, 107), (104, 102, 108, 109), (105, 104, 109, 110), (103, 105, 110, 111), (102, 92, 106, 108), (101, 103, 111, 133), (465, 117, 118, 466), (114, 112, 113, 116, 115), (101, 89, 468, 469), (103, 101, 469, 466), (105, 103, 466, 118), (102, 104, 117, 465), (89, 92, 467, 468), (126, 125, 121, 122), (125, 127, 123, 121), (128, 126, 122, 124), (127, 128, 124, 123), (56, 55, 125, 126), (55, 57, 127, 125), (58, 56, 126, 128), (57, 58, 128, 127), (129, 130, 132, 131), (55, 56, 130, 129), (58, 57, 131, 132), (57, 55, 129, 131), (100, 53, 119, 120, 271, 274, 264), (141, 156, 154, 150), (147, 211, 210, 145, 209, 208, 146, 203, 149, 207, 206, 144, 143, 205, 204, 148, 138, 184, 185, 235, 236, 237, 238, 227, 176, 190, 137), (141, 213, 214, 140), (140, 214, 134, 151), (150, 135, 213, 141), (154, 156, 157, 155), (140, 157, 156, 141), (150, 154, 155, 151), (151, 155, 157, 140), (177, 248, 249, 179), (184, 166, 168, 164), (165, 167, 168, 166), (164, 168, 167, 163), (163, 167, 165, 138), (166, 172, 171, 165), (169, 171, 172, 170), (165, 171, 169, 138), (184, 170, 172, 166), (177, 136, 176, 142), (160, 178, 159, 179), (179, 159, 136, 177), (142, 176, 227, 178, 160), (181, 257, 259, 183), (142, 250, 248, 177), (160, 251, 250, 142), (179, 249, 251, 160), (187, 185, 184, 186), (139, 187, 186, 161), (161, 188, 189, 139), (65, 16, 137, 190), (192, 197, 198, 193), (196, 198, 197, 195), (137, 195, 197, 192), (193, 198, 196, 190), (200, 202, 201, 199), (195, 201, 202, 196), (196, 202, 200, 190), (137, 199, 201, 195), (173, 222, 225, 174), (153, 214, 213, 152), (173, 215, 234, 158), (175, 217, 218, 174), (174, 218, 215, 173), (152, 213, 217, 175), (212, 233, 214, 153), (158, 234, 233, 212), (221, 220, 476, 226), (158, 223, 222, 173), (212, 226, 476, 223, 158), (175, 224, 220, 152), (174, 225, 224, 175), (152, 220, 221, 153), (153, 221, 226, 212), (231, 244, 245, 232), (219, 472, 470, 229), (219, 233, 234, 216), (216, 234, 260, 228), (231, 236, 235, 229), (232, 237, 236, 231), (230, 238, 237, 232), (229, 235, 233, 219), (228, 260, 238, 230), (470, 471, 245, 244), (241, 242, 243, 240, 239), (228, 474, 473, 216), (230, 471, 474, 228), (232, 245, 471, 230), (229, 470, 244, 231), (216, 473, 472, 219), (253, 249, 248, 252), (252, 248, 250, 254), (255, 251, 249, 253), (254, 250, 251, 255), (181, 253, 252, 180), (180, 252, 254, 182), (183, 255, 253, 181), (182, 254, 255, 183), (256, 258, 259, 257), (180, 256, 257, 181), (183, 259, 258, 182), (182, 258, 256, 180), (227, 238, 260, 247, 246, 178), (269, 270, 267, 268), (262, 273, 272, 133, 111), (274, 273, 267, 270), (266, 263, 275, 278), (262, 264, 269, 268), (273, 262, 268, 267), (264, 274, 270, 269), (261, 263, 271, 272), (265, 261, 272, 273), (263, 266, 274, 271), (266, 265, 273, 274), (277, 278, 275, 276), (263, 261, 276, 275), (265, 266, 278, 277), (261, 265, 277, 276), (178, 246, 119, 53), (120, 119, 246, 247), (107, 120, 247, 234), (234, 215, 88, 107), (218, 91, 88, 215), (218, 217, 90, 91), (90, 217, 213, 86), (67, 66, 192, 193), (137, 192, 66, 16), (26, 147, 137, 16), (25, 28, 149, 146), (27, 38, 163, 148), (80, 207, 149, 28), (79, 206, 207, 80), (23, 144, 206, 79), (22, 143, 144, 23), (78, 205, 143, 22), (204, 205, 78, 77), (77, 27, 148, 204), (25, 146, 208, 81), (81, 208, 209, 82), (82, 209, 145, 24), (24, 145, 210, 83), (83, 210, 211, 84), (84, 211, 147, 26), (60, 108, 106, 87, 714, 715), (185, 716, 717, 214, 233, 235), (290, 500, 478, 279), (281, 482, 484, 282), (282, 484, 486, 283), (283, 486, 488, 284), (284, 488, 490, 285), (285, 490, 492, 286), (286, 492, 494, 287), (287, 494, 496, 288), (288, 496, 498, 289), (289, 498, 500, 290), (279, 478, 480, 280), (503, 501, 523, 521, 519, 517, 515, 513, 511, 509, 507, 505), (280, 480, 482, 281), (302, 524, 502, 291), (293, 506, 508, 294), (294, 508, 510, 295), (295, 510, 512, 296), (296, 512, 514, 297), (297, 514, 516, 298), (298, 516, 518, 299), (299, 518, 520, 300), (300, 520, 522, 301), (301, 522, 524, 302), (291, 502, 504, 292), (292, 504, 506, 293), (365, 326, 320, 352), (354, 356, 313, 312), (356, 358, 314, 313), (358, 360, 315, 314), (360, 362, 316, 315), (362, 364, 317, 316), (309, 308, 340, 341), (364, 366, 318, 317), (366, 351, 311, 318), (359, 323, 324, 361), (315, 316, 372, 371), (355, 321, 322, 357), (361, 324, 325, 363), (353, 319, 321, 355), (352, 320, 319, 353), (357, 322, 323, 359), (363, 325, 326, 365), (303, 304, 319, 320), (304, 305, 321, 319), (305, 306, 322, 321), (306, 307, 323, 322), (307, 308, 324, 323), (308, 309, 325, 324), (309, 310, 326, 325), (310, 303, 320, 326), (334, 333, 349, 350), (307, 306, 338, 339), (305, 304, 335, 337), (310, 309, 341, 342), (308, 307, 339, 340), (306, 305, 337, 338), (304, 303, 336, 335), (303, 310, 342, 336), (328, 327, 335, 336), (327, 329, 337, 335), (329, 330, 338, 337), (330, 331, 339, 338), (331, 332, 340, 339), (332, 333, 341, 340), (333, 334, 342, 341), (334, 328, 336, 342), (343, 344, 350, 349, 348, 347, 346, 345), (332, 331, 347, 348), (330, 329, 345, 346), (327, 328, 344, 343), (328, 334, 350, 344), (333, 332, 348, 349), (331, 330, 346, 347), (329, 327, 343, 345), (352, 353, 354, 351), (353, 355, 356, 354), (355, 357, 358, 356), (357, 359, 360, 358), (359, 361, 362, 360), (361, 363, 364, 362), (363, 365, 366, 364), (365, 352, 351, 366), (351, 354, 312, 311), (369, 370, 378, 377), (313, 314, 370, 369), (311, 312, 368, 367), (318, 311, 367, 374), (316, 317, 373, 372), (314, 315, 371, 370), (312, 313, 369, 368), (317, 318, 374, 373), (375, 376, 377, 378, 379, 380, 381, 382), (367, 368, 376, 375), (374, 367, 375, 382), (372, 373, 381, 380), (370, 371, 379, 378), (368, 369, 377, 376), (373, 374, 382, 381), (371, 372, 380, 379), (551, 623, 622, 549), (385, 386, 390, 389), (387, 389, 391, 392), (387, 388, 384, 383), (386, 384, 393, 394), (401, 397, 398, 402), (396, 394, 400, 402), (549, 622, 621, 550), (393, 395, 401, 399), (391, 398, 397, 392), (390, 396, 398, 391), (388, 392, 397, 395, 393, 384), (403, 404, 406, 405), (408, 407, 410, 409), (406, 404, 411, 416, 412), (406, 410, 407, 405), (403, 408, 409, 404), (411, 413, 415, 416), (404, 409, 413, 411), (410, 406, 412, 414), (409, 410, 414, 415, 413), (416, 415, 414, 412), (405, 406, 418, 417), (407, 419, 420, 410), (418, 406, 412, 424, 421), (418, 420, 419, 417), (412, 414, 423, 424), (420, 418, 421, 422), (410, 420, 422, 423, 414), (424, 423, 422, 421), (417, 418, 426, 425), (419, 427, 428, 420), (426, 418, 421, 432, 429), (426, 428, 427, 425), (421, 422, 431, 432), (428, 426, 429, 430), (420, 428, 430, 431, 422), (432, 431, 430, 429), (425, 426, 434, 433), (427, 435, 436, 428), (434, 426, 429, 440, 437), (434, 436, 435, 433), (429, 430, 439, 440), (436, 434, 437, 438), (428, 436, 438, 439, 430), (440, 439, 438, 437), (433, 434, 442, 441), (435, 443, 444, 436), (442, 434, 437, 448, 445), (442, 444, 443, 441), (437, 438, 447, 448), (444, 442, 445, 446), (436, 444, 446, 447, 438), (448, 447, 446, 445), (441, 442, 450, 449), (443, 451, 452, 444), (450, 442, 445, 456, 453), (450, 452, 451, 449), (445, 446, 455, 456), (452, 450, 453, 454), (444, 452, 454, 455, 446), (456, 455, 454, 453), (449, 450, 458, 457), (451, 459, 460, 452), (458, 450, 453, 464, 461), (458, 460, 459, 457), (453, 454, 463, 464), (460, 458, 461, 462), (452, 460, 462, 463, 454), (464, 463, 462, 461), (113, 112, 465, 466), (114, 115, 468, 467), (115, 116, 469, 468), (112, 114, 467, 465), (116, 113, 466, 469), (239, 240, 471, 470), (242, 241, 472, 473), (243, 242, 473, 474), (241, 239, 470, 472), (240, 243, 474, 471), (93, 475, 96, 95, 98, 97), (476, 220, 224, 225, 222, 223), (480, 478, 477, 479), (482, 480, 479, 481), (484, 482, 481, 483), (486, 484, 483, 485), (488, 486, 485, 487), (490, 488, 487, 489), (492, 490, 489, 491), (494, 492, 491, 493), (496, 494, 493, 495), (498, 496, 495, 497), (500, 498, 497, 499), (478, 500, 499, 477), (504, 502, 501, 503), (506, 504, 503, 505), (508, 506, 505, 507), (510, 508, 507, 509), (512, 510, 509, 511), (514, 512, 511, 513), (516, 514, 513, 515), (518, 516, 515, 517), (520, 518, 517, 519), (522, 520, 519, 521), (524, 522, 521, 523), (502, 524, 523, 501), (479, 477, 499, 497, 495, 493, 491, 489, 487, 485, 483, 481), (184, 164, 39, 59), (39, 164, 163, 38), (184, 59, 61, 186), (185, 187, 62, 60), (61, 37, 161, 186), (18, 62, 187, 139), (64, 18, 139, 189), (63, 188, 161, 37), (64, 189, 188, 63), (383, 384, 386, 385), (394, 393, 399, 400), (552, 624, 623, 551), (550, 621, 625, 553), (553, 625, 626, 554), (554, 626, 627, 555), (555, 627, 628, 556), (556, 628, 629, 557), (557, 629, 630, 558), (558, 630, 631, 559), (537, 539, 580, 579), (559, 631, 632, 560), (560, 632, 624, 552), (706, 704, 633), (531, 529, 549, 550), (529, 527, 551, 549), (527, 525, 552, 551), (533, 531, 550, 553), (535, 533, 553, 554), (537, 535, 554, 555), (539, 537, 555, 556), (541, 539, 556, 557), (543, 541, 557, 558), (545, 543, 558, 559), (547, 545, 559, 560), (525, 547, 560, 552), (564, 563, 599, 600), (531, 533, 577, 574), (545, 547, 584, 583), (529, 531, 574, 573), (539, 541, 581, 580), (533, 535, 578, 577), (547, 525, 576, 584), (527, 529, 573, 575), (541, 543, 582, 581), (535, 537, 579, 578), (525, 527, 575, 576), (543, 545, 583, 582), (562, 561, 573, 574), (561, 563, 575, 573), (563, 564, 576, 575), (565, 562, 574, 577), (566, 565, 577, 578), (567, 566, 578, 579), (568, 567, 579, 580), (569, 568, 580, 581), (570, 569, 581, 582), (571, 570, 582, 583), (572, 571, 583, 584), (564, 572, 584, 576), (590, 591, 615, 614), (570, 571, 607, 606), (567, 568, 604, 603), (562, 565, 601, 598), (571, 572, 608, 607), (561, 562, 598, 597), (568, 569, 605, 604), (565, 566, 602, 601), (572, 564, 600, 608), (563, 561, 597, 599), (569, 570, 606, 605), (566, 567, 603, 602), (586, 585, 597, 598), (585, 587, 599, 597), (587, 588, 600, 599), (589, 586, 598, 601), (590, 589, 601, 602), (591, 590, 602, 603), (592, 591, 603, 604), (593, 592, 604, 605), (594, 593, 605, 606), (595, 594, 606, 607), (596, 595, 607, 608), (588, 596, 608, 600), (609, 610, 613, 614, 615, 616, 617, 618, 619, 620, 612, 611), (588, 587, 611, 612), (594, 595, 619, 618), (591, 592, 616, 615), (586, 589, 613, 610), (595, 596, 620, 619), (585, 586, 610, 609), (592, 593, 617, 616), (589, 590, 614, 613), (596, 588, 612, 620), (587, 585, 609, 611), (593, 594, 618, 617), (530, 532, 621, 622), (528, 530, 622, 623), (526, 528, 623, 624), (532, 534, 625, 621), (534, 536, 626, 625), (536, 538, 627, 626), (538, 540, 628, 627), (540, 542, 629, 628), (542, 544, 630, 629), (544, 546, 631, 630), (546, 548, 632, 631), (548, 526, 624, 632), (712, 710, 633), (700, 698, 633), (708, 706, 633), (532, 530, 668, 667), (698, 690, 633), (544, 542, 683, 685), (704, 702, 633), (702, 700, 633), (697, 712, 633), (710, 708, 633), (695, 697, 633), (538, 536, 677, 679), (528, 526, 672, 670), (546, 544, 685, 687), (540, 538, 679, 681), (693, 695, 633), (548, 546, 687, 689), (534, 532, 667, 675), (542, 540, 681, 683), (536, 534, 675, 677), (526, 548, 689, 672), (530, 528, 670, 668), (684, 682, 707, 709), (678, 676, 701, 703), (671, 673, 696, 694), (686, 684, 709, 711), (680, 678, 703, 705), (669, 671, 694, 692), (688, 686, 711, 713), (674, 666, 691, 699), (682, 680, 705, 707), (676, 674, 699, 701), (673, 688, 713, 696), (636, 637, 641, 640), (638, 639, 635, 634), (636, 640, 638, 634), (641, 637, 635, 639), (644, 645, 649, 648), (646, 647, 643, 642), (644, 648, 646, 642), (649, 645, 643, 647), (652, 653, 657, 656), (654, 655, 651, 650), (652, 656, 654, 650), (657, 653, 651, 655), (660, 661, 665, 664), (662, 663, 659, 658), (660, 664, 662, 658), (665, 661, 659, 663), (667, 668, 669, 666), (668, 670, 671, 669), (670, 672, 673, 671), (675, 667, 666, 674), (677, 675, 674, 676), (679, 677, 676, 678), (681, 679, 678, 680), (683, 681, 680, 682), (685, 683, 682, 684), (687, 685, 684, 686), (689, 687, 686, 688), (672, 689, 688, 673), (690, 693, 633), (691, 692, 693, 690), (692, 694, 695, 693), (694, 696, 697, 695), (699, 691, 690, 698), (701, 699, 698, 700), (703, 701, 700, 702), (705, 703, 702, 704), (707, 705, 704, 706), (709, 707, 706, 708), (711, 709, 708, 710), (713, 711, 710, 712), (696, 713, 712, 697), (666, 669, 692, 691), (714, 717, 716, 715), (60, 715, 716, 185)])
me_cube_001.polygons.foreach_set('material_index', [2, 2, 2, 2, 2, 2, 2, 2, 2, 2, 7, 3, 0, 7, 7, 7, 7, 1, 7, 7, 7, 7, 3, 3, 3, 3, 3, 3, 3, 3, 7, 7, 7, 7, 7, 7, 7, 7, 0, 3, 3, 0, 3, 3, 3, 3, 3, 3, 3, 3, 7, 7, 7, 7, 7, 7, 7, 7, 1, 7, 7, 7, 7, 7, 7, 7, 0, 7, 7, 7, 0, 0, 0, 7, 7, 0, 1, 7, 7, 0, 0, 7, 7, 7, 7, 7, 3, 3, 3, 3, 1, 3, 3, 3, 7, 7, 0, 7, 7, 7, 1, 7, 7, 7, 7, 3, 3, 3, 3, 3, 3, 3, 3, 7, 7, 7, 7, 7, 7, 7, 7, 0, 3, 3, 7, 3, 3, 3, 3, 3, 3, 3, 3, 7, 7, 7, 7, 7, 7, 7, 7, 1, 7, 7, 7, 7, 7, 7, 0, 7, 7, 7, 0, 0, 0, 7, 7, 0, 1, 7, 7, 0, 0, 7, 7, 7, 7, 7, 3, 3, 3, 3, 1, 3, 3, 3, 7, 6, 7, 6, 6, 6, 6, 6, 6, 6, 6, 6, 1, 6, 6, 6, 7, 7, 7, 7, 7, 7, 7, 3, 3, 3, 3, 3, 3, 3, 3, 3, 3, 3, 3, 3, 3, 3, 3, 3, 3, 7, 7, 3, 3, 3, 3, 3, 3, 3, 3, 3, 3, 3, 8, 3, 3, 3, 3, 3, 3, 3, 3, 3, 3, 3, 3, 3, 3, 3, 3, 3, 3, 3, 3, 3, 3, 3, 3, 3, 3, 3, 3, 3, 3, 3, 3, 3, 3, 3, 3, 3, 3, 3, 3, 3, 3, 3, 3, 3, 3, 3, 3, 3, 3, 3, 3, 3, 3, 3, 3, 3, 3, 3, 3, 3, 3, 3, 3, 3, 3, 3, 3, 3, 3, 3, 3, 3, 3, 3, 3, 3, 3, 3, 3, 3, 3, 3, 3, 3, 3, 3, 9, 3, 3, 3, 3, 3, 3, 9, 3, 3, 3, 3, 4, 4, 4, 7, 4, 4, 4, 7, 4, 4, 5, 5, 5, 7, 5, 7, 5, 5, 4, 4, 4, 7, 4, 7, 4, 4, 5, 5, 5, 7, 5, 7, 5, 5, 4, 4, 4, 7, 4, 7, 4, 4, 5, 5, 5, 7, 5, 7, 5, 5, 4, 4, 4, 4, 4, 4, 4, 4, 7, 7, 7, 7, 7, 7, 7, 7, 7, 7, 7, 7, 8, 8, 8, 8, 8, 8, 8, 8, 8, 8, 8, 8, 8, 8, 8, 8, 8, 8, 8, 8, 8, 8, 8, 8, 8, 3, 3, 0, 0, 3, 3, 3, 3, 3, 3, 3, 9, 9, 9, 9, 9, 9, 9, 9, 9, 9, 9, 11, 9, 9, 9, 9, 9, 9, 9, 9, 9, 9, 9, 9, 9, 9, 9, 9, 9, 9, 9, 9, 9, 9, 9, 9, 9, 9, 9, 9, 9, 9, 9, 9, 9, 9, 9, 9, 9, 9, 9, 9, 9, 9, 9, 9, 9, 9, 9, 9, 9, 9, 9, 9, 9, 9, 9, 9, 9, 9, 9, 9, 9, 9, 9, 9, 9, 9, 9, 9, 9, 9, 9, 9, 9, 9, 9, 9, 9, 9, 9, 9, 9, 9, 9, 9, 10, 10, 10, 10, 11, 10, 10, 11, 11, 11, 10, 11, 10, 11, 10, 11, 10, 11, 11, 10, 11, 11, 10, 11, 10, 11, 10, 11, 10, 11, 11, 10, 11, 9, 9, 9, 9, 9, 9, 9, 9, 9, 9, 9, 9, 9, 9, 9, 9, 10, 11, 10, 11, 10, 11, 10, 11, 10, 11, 10, 11, 10, 10, 11, 10, 11, 10, 11, 10, 11, 10, 11, 10, 11, 10, 7, 7])
me_cube_001.materials.append(mat_turquise)
me_cube_001.materials.append(mat_glass)
me_cube_001.materials.append(mat_red_lights)
me_cube_001.materials.append(mat_black)
me_cube_001.materials.append(mat_marquize_red)
me_cube_001.materials.append(mat_marquize_yellow)
me_cube_001.materials.append(mat_brown)
me_cube_001.materials.append(mat_base_001)
me_cube_001.materials.append(mat_front_lights)
me_cube_001.materials.append(mat_cone)
me_cube_001.materials.append(mat_cream_white)
me_cube_001.materials.append(mat_cream_red)
me_cube_001.use_remesh_preserve_volume = False
me_cube_001.use_remesh_preserve_attributes = False
me_cube_001.use_mirror_vertex_groups = False
me_cube_001.update()
me_cylinder_010 = bpy.data.meshes.new('Cylinder.010')
me_cylinder_010.from_pydata([(0.1418, -0.2121, -8.941e-08), (-0.153, -0.4118, -8.941e-08), (0.1418, -0.1837, 0.106), (-0.153, -0.3566, 0.2059), (0.1418, -0.106, 0.1837), (-0.153, -0.2059, 0.3566), (0.1418, -1.192e-06, 0.2121), (-0.153, -1.192e-06, 0.4118), (0.1418, 0.106, 0.1837), (-0.153, 0.2059, 0.3566), (0.1418, 0.1837, 0.106), (-0.153, 0.3566, 0.2059), (0.1418, 0.2121, -8.941e-08), (-0.153, 0.4118, -5.96e-08), (0.1418, 0.1837, -0.106), (-0.153, 0.3566, -0.2059), (0.1418, 0.106, -0.1837), (-0.153, 0.2059, -0.3566), (0.1418, -1.192e-06, -0.2121), (-0.153, -9.537e-07, -0.4118), (0.1418, -0.106, -0.1837), (-0.153, -0.2059, -0.3566), (0.1418, -0.1837, -0.106), (-0.153, -0.3566, -0.2059), (0.1418, -0.4118, -8.941e-08), (0.1418, -0.3566, 0.2059), (0.1418, -0.2059, 0.3566), (0.1418, -1.192e-06, 0.4118), (0.1418, 0.2059, 0.3566), (0.1418, 0.3566, 0.2059), (0.1418, 0.4118, -5.96e-08), (0.1418, 0.3566, -0.2059), (0.1418, 0.2059, -0.3566), (0.1418, -9.537e-07, -0.4118), (0.1418, -0.2059, -0.3566), (0.1418, -0.3566, -0.2059), (0.1418, -0.2529, -8.941e-08), (0.1418, -0.219, 0.1265), (0.1418, -0.1265, 0.219), (0.1418, -1.192e-06, 0.2529), (0.1418, 0.1265, 0.219), (0.1418, 0.219, 0.1265), (0.1418, 0.2529, -8.941e-08), (0.1418, 0.219, -0.1265), (0.1418, 0.1265, -0.219), (0.1418, -1.192e-06, -0.2529), (0.1418, -0.1265, -0.219), (0.1418, -0.219, -0.1265), (0.1093, -0.2529, -8.941e-08), (0.1093, -0.219, 0.1265), (0.1093, -0.1265, 0.219), (0.1093, -1.192e-06, 0.2529), (0.1093, 0.1265, 0.219), (0.1093, 0.219, 0.1265), (0.1093, 0.2529, -8.941e-08), (0.1093, 0.219, -0.1265), (0.1093, 0.1265, -0.219), (0.1093, -1.192e-06, -0.2529), (0.1093, -0.1265, -0.219), (0.1093, -0.219, -0.1265), (0.1093, -0.2121, -8.941e-08), (0.1093, -0.1837, 0.106), (0.1093, -0.106, 0.1837), (0.1093, -1.192e-06, 0.2121), (0.1093, 0.106, 0.1837), (0.1093, 0.1837, 0.106), (0.1093, 0.2121, -8.941e-08), (0.1093, 0.1837, -0.106), (0.1093, 0.106, -0.1837), (0.1093, -1.192e-06, -0.2121), (0.1093, -0.106, -0.1837), (0.1093, -0.1837, -0.106)], [], [(24, 25, 3, 1), (25, 26, 5, 3), (26, 27, 7, 5), (27, 28, 9, 7), (28, 29, 11, 9), (29, 30, 13, 11), (30, 31, 15, 13), (31, 32, 17, 15), (32, 33, 19, 17), (33, 34, 21, 19), (3, 5, 7, 9, 11, 13, 15, 17, 19, 21, 23, 1), (34, 35, 23, 21), (35, 24, 1, 23), (0, 22, 20, 18, 16, 14, 12, 10, 8, 6, 4, 2), (37, 25, 24, 36), (38, 26, 25, 37), (39, 27, 26, 38), (40, 28, 27, 39), (41, 29, 28, 40), (42, 30, 29, 41), (43, 31, 30, 42), (44, 32, 31, 43), (45, 33, 32, 44), (46, 34, 33, 45), (47, 35, 34, 46), (36, 24, 35, 47), (10, 65, 64, 8), (0, 60, 71, 22), (41, 53, 54, 42), (8, 64, 63, 6), (22, 71, 70, 20), (40, 52, 53, 41), (6, 63, 62, 4), (47, 59, 48, 36), (20, 70, 69, 18), (39, 51, 52, 40), (4, 62, 61, 2), (46, 58, 59, 47), (61, 49, 48, 60), (62, 50, 49, 61), (63, 51, 50, 62), (64, 52, 51, 63), (65, 53, 52, 64), (66, 54, 53, 65), (67, 55, 54, 66), (68, 56, 55, 67), (69, 57, 56, 68), (70, 58, 57, 69), (71, 59, 58, 70), (60, 48, 59, 71), (42, 54, 55, 43), (12, 66, 65, 10), (43, 55, 56, 44), (36, 48, 49, 37), (14, 67, 66, 12), (44, 56, 57, 45), (37, 49, 50, 38), (16, 68, 67, 14), (45, 57, 58, 46), (2, 61, 60, 0), (38, 50, 51, 39), (18, 69, 68, 16)])
me_cylinder_010.polygons.foreach_set('material_index', [0, 0, 0, 0, 0, 0, 0, 0, 0, 0, 0, 0, 0, 1, 0, 0, 0, 0, 0, 0, 0, 0, 0, 0, 0, 0, 1, 1, 0, 1, 1, 0, 1, 0, 1, 0, 1, 0, 1, 1, 1, 1, 1, 1, 1, 1, 1, 1, 1, 1, 0, 1, 0, 0, 1, 0, 0, 1, 0, 1, 0, 1])
me_cylinder_010.materials.append(mat_base_002)
me_cylinder_010.materials.append(mat_grey_001)
me_cylinder_010.use_remesh_preserve_volume = False
me_cylinder_010.use_remesh_preserve_attributes = False
me_cylinder_010.use_mirror_vertex_groups = False
me_cylinder_010.update()
me_cylinder_012 = bpy.data.meshes.new('Cylinder.012')
me_cylinder_012.from_pydata([(-0.1434, 0.211, -1.49e-07), (0.1499, 0.4129, -1.192e-07), (-0.1432, 0.1826, 0.106), (0.1503, 0.3578, 0.2059), (-0.1426, 0.105, 0.1837), (0.1515, 0.2071, 0.3566), (-0.1418, -0.001067, 0.2121), (0.153, 0.001152, 0.4118), (-0.141, -0.1071, 0.1837), (0.1546, -0.2047, 0.3566), (-0.1404, -0.1847, 0.106), (0.1557, -0.3555, 0.2059), (-0.1402, -0.2131, -1.192e-07), (0.1561, -0.4106, -5.96e-08), (-0.1404, -0.1847, -0.106), (0.1557, -0.3555, -0.2059), (-0.141, -0.1071, -0.1837), (0.1546, -0.2047, -0.3566), (-0.1418, -0.001067, -0.2121), (0.153, 0.001152, -0.4118), (-0.1426, 0.105, -0.1837), (0.1515, 0.2071, -0.3566), (-0.1432, 0.1826, -0.106), (0.1503, 0.3578, -0.2059), (-0.1449, 0.4107, -1.49e-07), (-0.1445, 0.3556, 0.2059), (-0.1433, 0.2048, 0.3566), (-0.1418, -0.001067, 0.4118), (-0.1402, -0.207, 0.3566), (-0.1391, -0.3577, 0.2059), (-0.1387, -0.4129, -8.941e-08), (-0.1391, -0.3577, -0.2059), (-0.1402, -0.207, -0.3566), (-0.1418, -0.001067, -0.4118), (-0.1433, 0.2048, -0.3566), (-0.1445, 0.3556, -0.2059), (-0.1437, 0.2518, -1.49e-07), (-0.1434, 0.218, 0.1265), (-0.1427, 0.1254, 0.219), (-0.1418, -0.001067, 0.2529), (-0.1408, -0.1275, 0.219), (-0.1401, -0.2201, 0.1265), (-0.1399, -0.254, -1.192e-07), (-0.1401, -0.2201, -0.1265), (-0.1408, -0.1275, -0.219), (-0.1418, -0.001067, -0.2529), (-0.1427, 0.1254, -0.219), (-0.1434, 0.218, -0.1265), (-0.1112, 0.2521, -1.49e-07), (-0.1109, 0.2182, 0.1265), (-0.1102, 0.1256, 0.219), (-0.1093, -0.0008222, 0.2529), (-0.1083, -0.1273, 0.219), (-0.1076, -0.2198, 0.1265), (-0.1074, -0.2537, -1.192e-07), (-0.1076, -0.2198, -0.1265), (-0.1083, -0.1273, -0.219), (-0.1093, -0.0008222, -0.2529), (-0.1102, 0.1256, -0.219), (-0.1109, 0.2182, -0.1265), (-0.1109, 0.2113, -1.49e-07), (-0.1107, 0.1828, 0.106), (-0.1101, 0.1052, 0.1837), (-0.1093, -0.0008222, 0.2121), (-0.1085, -0.1069, 0.1837), (-0.1079, -0.1845, 0.106), (-0.1077, -0.2129, -1.192e-07), (-0.1079, -0.1845, -0.106), (-0.1085, -0.1069, -0.1837), (-0.1093, -0.0008222, -0.2121), (-0.1101, 0.1052, -0.1837), (-0.1107, 0.1828, -0.106)], [], [(24, 25, 3, 1), (25, 26, 5, 3), (26, 27, 7, 5), (27, 28, 9, 7), (28, 29, 11, 9), (29, 30, 13, 11), (30, 31, 15, 13), (31, 32, 17, 15), (32, 33, 19, 17), (33, 34, 21, 19), (3, 5, 7, 9, 11, 13, 15, 17, 19, 21, 23, 1), (34, 35, 23, 21), (35, 24, 1, 23), (0, 22, 20, 18, 16, 14, 12, 10, 8, 6, 4, 2), (37, 25, 24, 36), (38, 26, 25, 37), (39, 27, 26, 38), (40, 28, 27, 39), (41, 29, 28, 40), (42, 30, 29, 41), (43, 31, 30, 42), (44, 32, 31, 43), (45, 33, 32, 44), (46, 34, 33, 45), (47, 35, 34, 46), (36, 24, 35, 47), (10, 65, 64, 8), (0, 60, 71, 22), (41, 53, 54, 42), (8, 64, 63, 6), (22, 71, 70, 20), (40, 52, 53, 41), (6, 63, 62, 4), (47, 59, 48, 36), (20, 70, 69, 18), (39, 51, 52, 40), (4, 62, 61, 2), (46, 58, 59, 47), (61, 49, 48, 60), (62, 50, 49, 61), (63, 51, 50, 62), (64, 52, 51, 63), (65, 53, 52, 64), (66, 54, 53, 65), (67, 55, 54, 66), (68, 56, 55, 67), (69, 57, 56, 68), (70, 58, 57, 69), (71, 59, 58, 70), (60, 48, 59, 71), (42, 54, 55, 43), (12, 66, 65, 10), (43, 55, 56, 44), (36, 48, 49, 37), (14, 67, 66, 12), (44, 56, 57, 45), (37, 49, 50, 38), (16, 68, 67, 14), (45, 57, 58, 46), (2, 61, 60, 0), (38, 50, 51, 39), (18, 69, 68, 16)])
me_cylinder_012.polygons.foreach_set('material_index', [0, 0, 0, 0, 0, 0, 0, 0, 0, 0, 0, 0, 0, 1, 0, 0, 0, 0, 0, 0, 0, 0, 0, 0, 0, 0, 1, 1, 0, 1, 1, 0, 1, 0, 1, 0, 1, 0, 1, 1, 1, 1, 1, 1, 1, 1, 1, 1, 1, 1, 0, 1, 0, 0, 1, 0, 0, 1, 0, 1, 0, 1])
me_cylinder_012.materials.append(mat_base_004)
me_cylinder_012.materials.append(mat_grey_003)
me_cylinder_012.use_remesh_preserve_volume = False
me_cylinder_012.use_remesh_preserve_attributes = False
me_cylinder_012.use_mirror_vertex_groups = False
me_cylinder_012.update()
me_cylinder_011 = bpy.data.meshes.new('Cylinder.011')
me_cylinder_011.from_pydata([(-0.1434, 0.211, -1.192e-07), (0.1499, 0.4129, -8.941e-08), (-0.1432, 0.1826, 0.106), (0.1503, 0.3578, 0.2059), (-0.1426, 0.105, 0.1837), (0.1515, 0.207, 0.3566), (-0.1418, -0.001068, 0.2121), (0.153, 0.001151, 0.4118), (-0.141, -0.1071, 0.1837), (0.1546, -0.2047, 0.3566), (-0.1404, -0.1847, 0.106), (0.1557, -0.3555, 0.2059), (-0.1402, -0.2131, -8.941e-08), (0.1561, -0.4106, -2.98e-08), (-0.1404, -0.1847, -0.106), (0.1557, -0.3555, -0.2059), (-0.141, -0.1071, -0.1837), (0.1546, -0.2047, -0.3566), (-0.1418, -0.001068, -0.2121), (0.153, 0.001151, -0.4118), (-0.1426, 0.105, -0.1837), (0.1515, 0.207, -0.3566), (-0.1432, 0.1826, -0.106), (0.1503, 0.3578, -0.2059), (-0.1449, 0.4107, -1.192e-07), (-0.1445, 0.3556, 0.2059), (-0.1433, 0.2048, 0.3566), (-0.1418, -0.001068, 0.4118), (-0.1402, -0.207, 0.3566), (-0.1391, -0.3577, 0.2059), (-0.1387, -0.4129, -5.96e-08), (-0.1391, -0.3577, -0.2059), (-0.1402, -0.207, -0.3566), (-0.1418, -0.001068, -0.4118), (-0.1433, 0.2048, -0.3566), (-0.1445, 0.3556, -0.2059), (-0.1437, 0.2518, -1.192e-07), (-0.1434, 0.2179, 0.1265), (-0.1427, 0.1254, 0.219), (-0.1418, -0.001068, 0.2529), (-0.1408, -0.1275, 0.219), (-0.1401, -0.2201, 0.1265), (-0.1399, -0.254, -8.941e-08), (-0.1401, -0.2201, -0.1265), (-0.1408, -0.1275, -0.219), (-0.1418, -0.001068, -0.2529), (-0.1427, 0.1254, -0.219), (-0.1434, 0.2179, -0.1265), (-0.1112, 0.2521, -1.192e-07), (-0.1109, 0.2182, 0.1265), (-0.1102, 0.1256, 0.219), (-0.1093, -0.0008233, 0.2529), (-0.1083, -0.1273, 0.219), (-0.1076, -0.2198, 0.1265), (-0.1074, -0.2537, -8.941e-08), (-0.1076, -0.2198, -0.1265), (-0.1083, -0.1273, -0.219), (-0.1093, -0.0008233, -0.2529), (-0.1102, 0.1256, -0.219), (-0.1109, 0.2182, -0.1265), (-0.1109, 0.2113, -1.192e-07), (-0.1107, 0.1828, 0.106), (-0.1101, 0.1052, 0.1837), (-0.1093, -0.0008233, 0.2121), (-0.1085, -0.1069, 0.1837), (-0.1079, -0.1845, 0.106), (-0.1077, -0.2129, -8.941e-08), (-0.1079, -0.1845, -0.106), (-0.1085, -0.1069, -0.1837), (-0.1093, -0.0008233, -0.2121), (-0.1101, 0.1052, -0.1837), (-0.1107, 0.1828, -0.106)], [], [(24, 25, 3, 1), (25, 26, 5, 3), (26, 27, 7, 5), (27, 28, 9, 7), (28, 29, 11, 9), (29, 30, 13, 11), (30, 31, 15, 13), (31, 32, 17, 15), (32, 33, 19, 17), (33, 34, 21, 19), (3, 5, 7, 9, 11, 13, 15, 17, 19, 21, 23, 1), (34, 35, 23, 21), (35, 24, 1, 23), (0, 22, 20, 18, 16, 14, 12, 10, 8, 6, 4, 2), (37, 25, 24, 36), (38, 26, 25, 37), (39, 27, 26, 38), (40, 28, 27, 39), (41, 29, 28, 40), (42, 30, 29, 41), (43, 31, 30, 42), (44, 32, 31, 43), (45, 33, 32, 44), (46, 34, 33, 45), (47, 35, 34, 46), (36, 24, 35, 47), (10, 65, 64, 8), (0, 60, 71, 22), (41, 53, 54, 42), (8, 64, 63, 6), (22, 71, 70, 20), (40, 52, 53, 41), (6, 63, 62, 4), (47, 59, 48, 36), (20, 70, 69, 18), (39, 51, 52, 40), (4, 62, 61, 2), (46, 58, 59, 47), (61, 49, 48, 60), (62, 50, 49, 61), (63, 51, 50, 62), (64, 52, 51, 63), (65, 53, 52, 64), (66, 54, 53, 65), (67, 55, 54, 66), (68, 56, 55, 67), (69, 57, 56, 68), (70, 58, 57, 69), (71, 59, 58, 70), (60, 48, 59, 71), (42, 54, 55, 43), (12, 66, 65, 10), (43, 55, 56, 44), (36, 48, 49, 37), (14, 67, 66, 12), (44, 56, 57, 45), (37, 49, 50, 38), (16, 68, 67, 14), (45, 57, 58, 46), (2, 61, 60, 0), (38, 50, 51, 39), (18, 69, 68, 16)])
me_cylinder_011.polygons.foreach_set('material_index', [0, 0, 0, 0, 0, 0, 0, 0, 0, 0, 0, 0, 0, 1, 0, 0, 0, 0, 0, 0, 0, 0, 0, 0, 0, 0, 1, 1, 0, 1, 1, 0, 1, 0, 1, 0, 1, 0, 1, 1, 1, 1, 1, 1, 1, 1, 1, 1, 1, 1, 0, 1, 0, 0, 1, 0, 0, 1, 0, 1, 0, 1])
me_cylinder_011.materials.append(mat_base_003)
me_cylinder_011.materials.append(mat_grey_002)
me_cylinder_011.use_remesh_preserve_volume = False
me_cylinder_011.use_remesh_preserve_attributes = False
me_cylinder_011.use_mirror_vertex_groups = False
me_cylinder_011.update()

# ---- objects
ob_whhel_fl = bpy.data.objects.new('Whhel FL', me_cylinder_002)
ob_truck = bpy.data.objects.new('Truck', me_cube_001)
ob_whhel_bl = bpy.data.objects.new('Whhel BL', me_cylinder_010)
ob_whhel_fr = bpy.data.objects.new('Whhel FR', me_cylinder_012)
ob_whhel_br = bpy.data.objects.new('Whhel BR', me_cylinder_011)

# ---- transforms, parenting, visibility, modifiers, constraints
ob_whhel_fl.location = (0.9862, -0.682, 0.4225)
ob_whhel_fl.lineart.crease_threshold = 0.0
ob_truck.location = (-0.009063, -0.85, 0.8483)
ob_truck.lineart.crease_threshold = 0.0
ob_whhel_bl.location = (0.9862, 2.643, 0.421)
ob_whhel_bl.lineart.crease_threshold = 0.0
ob_whhel_fr.location = (-0.9813, -0.682, 0.421)
ob_whhel_fr.lineart.crease_threshold = 0.0
ob_whhel_br.location = (-0.9795, 2.643, 0.4225)
ob_whhel_br.lineart.crease_threshold = 0.0

# ---- collection membership
col_collection_1.objects.link(ob_whhel_fl)
col_collection_1.objects.link(ob_truck)
col_collection_1.objects.link(ob_whhel_bl)
col_collection_1.objects.link(ob_whhel_fr)
col_collection_1.objects.link(ob_whhel_br)

# ---- scene / render settings (as saved in the file)
scene.frame_start = 1; scene.frame_end = 250; scene.frame_set(5)
scene.render.engine = 'CYCLES'
scene.render.resolution_percentage = 50
scene.render.dither_intensity = 0.0
scene.cycles.use_denoising = False
scene.cycles.samples = 128
scene.cycles.sampling_pattern = 'TABULATED_SOBOL'
scene.cycles.use_adaptive_sampling = False
scene.cycles.use_light_tree = False
scene.cycles.blur_glossy = 0.0
scene.cycles.sample_clamp_indirect = 0.0
scene.view_settings.view_transform = 'Standard'
bpy.context.view_layer.update()

# ---- added for rendering (the .blend has no active camera and no usable light): camera, sun
cam_auto = bpy.data.cameras.new('AutoCamera')
cam_auto.lens = 50.0
cam_auto.sensor_width = 36.0
cam_auto.clip_end = 1000.0
ob_auto_camera = bpy.data.objects.new('AutoCamera', cam_auto)
scene.collection.objects.link(ob_auto_camera)
ob_auto_camera.location = (7.37804, -7.34536, 7.81391)
ob_auto_camera.rotation_euler = (1.09748, -7.21219e-08, 0.694738)
scene.camera = ob_auto_camera
light_auto_sun = bpy.data.lights.new('AutoSun', 'SUN')
light_auto_sun.energy = 3.0
light_auto_sun.angle = 0.0523599
ob_auto_sun = bpy.data.objects.new('AutoSun', light_auto_sun)
scene.collection.objects.link(ob_auto_sun)
ob_auto_sun.rotation_euler = (0.872665, 0.174533, 0.523599)
bpy.context.view_layer.update()
